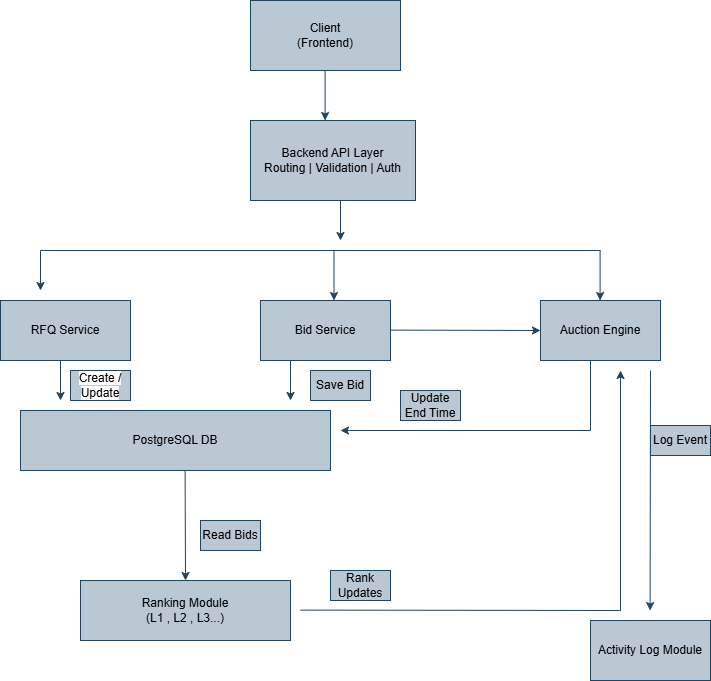

The diagram above was exported from draw.io. Its source (the exported page's mxGraphModel, read from the mxfile embedded in the PNG):
<mxGraphModel dx="1288" dy="823" grid="1" gridSize="10" guides="1" tooltips="1" connect="1" arrows="1" fold="1" page="1" pageScale="1" pageWidth="827" pageHeight="1169" background="none" math="0" shadow="0">
  <root>
    <mxCell id="0" />
    <mxCell id="1" parent="0" />
    <mxCell id="nMYsqFzY_pcAIIAPEgj0-53" parent="1" style="rounded=0;whiteSpace=wrap;html=1;strokeColor=#23445d;fillColor=#bac8d3;labelBackgroundColor=none;" value="Client&lt;div&gt;(Frontend)&lt;/div&gt;" vertex="1">
      <mxGeometry height="70" width="150" x="330" y="80" as="geometry" />
    </mxCell>
    <mxCell id="nMYsqFzY_pcAIIAPEgj0-54" edge="1" parent="1" style="endArrow=classic;html=1;rounded=0;strokeColor=#23445d;labelBackgroundColor=none;fontColor=default;fillColor=#bac8d3;" value="">
      <mxGeometry height="50" relative="1" width="50" as="geometry">
        <mxPoint x="404.6" y="150" as="sourcePoint" />
        <mxPoint x="404.6" y="200" as="targetPoint" />
      </mxGeometry>
    </mxCell>
    <mxCell id="nMYsqFzY_pcAIIAPEgj0-55" parent="1" style="rounded=0;whiteSpace=wrap;html=1;strokeColor=#23445d;fillColor=#bac8d3;labelBackgroundColor=none;" value="Backend API Layer&lt;div&gt;Routing | Validation | Auth&lt;/div&gt;" vertex="1">
      <mxGeometry height="80" width="165" x="330" y="200" as="geometry" />
    </mxCell>
    <mxCell id="nMYsqFzY_pcAIIAPEgj0-56" edge="1" parent="1" style="endArrow=classic;html=1;rounded=0;strokeColor=#23445d;labelBackgroundColor=none;fontColor=default;fillColor=#bac8d3;" value="">
      <mxGeometry height="50" relative="1" width="50" as="geometry">
        <mxPoint x="420" y="280" as="sourcePoint" />
        <mxPoint x="420" y="320" as="targetPoint" />
      </mxGeometry>
    </mxCell>
    <mxCell id="nMYsqFzY_pcAIIAPEgj0-57" edge="1" parent="1" style="endArrow=none;html=1;rounded=0;strokeColor=#23445d;labelBackgroundColor=none;fontColor=default;fillColor=#bac8d3;" value="">
      <mxGeometry height="50" relative="1" width="50" as="geometry">
        <mxPoint x="680" y="330" as="sourcePoint" />
        <mxPoint x="120" y="330" as="targetPoint" />
      </mxGeometry>
    </mxCell>
    <mxCell id="nMYsqFzY_pcAIIAPEgj0-58" parent="1" style="rounded=0;whiteSpace=wrap;html=1;strokeColor=#23445d;fillColor=#bac8d3;labelBackgroundColor=none;" value="RFQ Service" vertex="1">
      <mxGeometry height="60" width="130" x="80" y="380" as="geometry" />
    </mxCell>
    <mxCell id="nMYsqFzY_pcAIIAPEgj0-59" parent="1" style="rounded=0;whiteSpace=wrap;html=1;strokeColor=#23445d;fillColor=#bac8d3;labelBackgroundColor=none;" value="Bid Service" vertex="1">
      <mxGeometry height="60" width="130" x="340" y="380" as="geometry" />
    </mxCell>
    <mxCell id="nMYsqFzY_pcAIIAPEgj0-60" parent="1" style="rounded=0;whiteSpace=wrap;html=1;strokeColor=#23445d;fillColor=#bac8d3;labelBackgroundColor=none;" value="Auction Engine" vertex="1">
      <mxGeometry height="60" width="120" x="620" y="380" as="geometry" />
    </mxCell>
    <mxCell id="nMYsqFzY_pcAIIAPEgj0-61" edge="1" parent="1" style="endArrow=classic;html=1;rounded=0;strokeColor=#23445d;labelBackgroundColor=none;fontColor=default;fillColor=#bac8d3;" value="">
      <mxGeometry height="50" relative="1" width="50" as="geometry">
        <mxPoint x="120" y="330" as="sourcePoint" />
        <mxPoint x="120" y="370" as="targetPoint" />
      </mxGeometry>
    </mxCell>
    <mxCell id="nMYsqFzY_pcAIIAPEgj0-62" edge="1" parent="1" style="endArrow=classic;html=1;rounded=0;strokeColor=#23445d;labelBackgroundColor=none;fontColor=default;fillColor=#bac8d3;" value="">
      <mxGeometry height="50" relative="1" width="50" as="geometry">
        <mxPoint x="413.5" y="330" as="sourcePoint" />
        <mxPoint x="413.5" y="380" as="targetPoint" />
      </mxGeometry>
    </mxCell>
    <mxCell id="nMYsqFzY_pcAIIAPEgj0-63" edge="1" parent="1" style="endArrow=classic;html=1;rounded=0;strokeColor=#23445d;labelBackgroundColor=none;fontColor=default;fillColor=#bac8d3;" value="">
      <mxGeometry height="50" relative="1" width="50" as="geometry">
        <mxPoint x="679.6" y="330" as="sourcePoint" />
        <mxPoint x="679.6" y="380" as="targetPoint" />
      </mxGeometry>
    </mxCell>
    <mxCell id="nMYsqFzY_pcAIIAPEgj0-64" edge="1" parent="1" style="endArrow=classic;html=1;rounded=0;strokeColor=#23445d;labelBackgroundColor=none;fontColor=default;fillColor=#bac8d3;" value="">
      <mxGeometry height="50" relative="1" width="50" as="geometry">
        <mxPoint x="140" y="440" as="sourcePoint" />
        <mxPoint x="140" y="480" as="targetPoint" />
      </mxGeometry>
    </mxCell>
    <mxCell id="nMYsqFzY_pcAIIAPEgj0-65" edge="1" parent="1" style="endArrow=classic;html=1;rounded=0;strokeColor=#23445d;labelBackgroundColor=none;fontColor=default;fillColor=#bac8d3;" value="">
      <mxGeometry height="50" relative="1" width="50" as="geometry">
        <mxPoint x="370" y="440" as="sourcePoint" />
        <mxPoint x="370" y="480" as="targetPoint" />
      </mxGeometry>
    </mxCell>
    <mxCell id="nMYsqFzY_pcAIIAPEgj0-66" edge="1" parent="1" style="endArrow=classic;html=1;rounded=0;strokeColor=#23445d;entryX=0;entryY=0.5;entryDx=0;entryDy=0;labelBackgroundColor=none;fontColor=default;fillColor=#bac8d3;" target="nMYsqFzY_pcAIIAPEgj0-60" value="">
      <mxGeometry height="50" relative="1" width="50" as="geometry">
        <mxPoint x="470" y="409.6" as="sourcePoint" />
        <mxPoint x="600" y="409.6" as="targetPoint" />
      </mxGeometry>
    </mxCell>
    <mxCell id="nMYsqFzY_pcAIIAPEgj0-67" parent="1" style="rounded=0;whiteSpace=wrap;html=1;strokeColor=#23445d;fillColor=#bac8d3;labelBackgroundColor=none;" value="PostgreSQL DB" vertex="1">
      <mxGeometry height="60" width="310" x="100" y="490" as="geometry" />
    </mxCell>
    <mxCell id="nMYsqFzY_pcAIIAPEgj0-68" parent="1" style="text;html=1;whiteSpace=wrap;strokeColor=#23445d;fillColor=#bac8d3;align=center;verticalAlign=middle;rounded=0;labelBackgroundColor=none;" value="&lt;span style=&quot;background-color: light-dark(#ffffff, var(--ge-dark-color, #121212));&quot;&gt;Create /&lt;/span&gt;&lt;div&gt;&lt;span style=&quot;background-color: light-dark(#ffffff, var(--ge-dark-color, #121212));&quot;&gt;Update&lt;/span&gt;&lt;/div&gt;" vertex="1">
      <mxGeometry height="30" width="60" x="150" y="450" as="geometry" />
    </mxCell>
    <mxCell id="nMYsqFzY_pcAIIAPEgj0-69" parent="1" style="text;html=1;whiteSpace=wrap;strokeColor=#23445d;fillColor=#bac8d3;align=center;verticalAlign=middle;rounded=0;" value="Save Bid" vertex="1">
      <mxGeometry height="30" width="60" x="390" y="450" as="geometry" />
    </mxCell>
    <mxCell id="nMYsqFzY_pcAIIAPEgj0-70" parent="1" style="rounded=0;whiteSpace=wrap;html=1;strokeColor=#23445d;fillColor=#bac8d3;" value="Ranking Module&lt;div&gt;(L1 , L2 , L3...)&lt;/div&gt;" vertex="1">
      <mxGeometry height="60" width="210" x="160" y="660" as="geometry" />
    </mxCell>
    <mxCell id="nMYsqFzY_pcAIIAPEgj0-71" edge="1" parent="1" style="endArrow=classic;html=1;rounded=0;strokeColor=#23445d;fontColor=#1A1A1A;entryX=0.5;entryY=0;entryDx=0;entryDy=0;fillColor=#bac8d3;" target="nMYsqFzY_pcAIIAPEgj0-70" value="">
      <mxGeometry height="50" relative="1" width="50" as="geometry">
        <mxPoint x="264.6" y="550" as="sourcePoint" />
        <mxPoint x="264.6" y="610" as="targetPoint" />
      </mxGeometry>
    </mxCell>
    <mxCell id="nMYsqFzY_pcAIIAPEgj0-72" parent="1" style="text;html=1;whiteSpace=wrap;strokeColor=#23445d;fillColor=#bac8d3;align=center;verticalAlign=middle;rounded=0;" value="Read Bids" vertex="1">
      <mxGeometry height="30" width="60" x="280" y="600" as="geometry" />
    </mxCell>
    <mxCell id="nMYsqFzY_pcAIIAPEgj0-73" edge="1" parent="1" style="endArrow=none;html=1;rounded=0;strokeColor=#23445d;fontColor=#1A1A1A;fillColor=#bac8d3;" value="">
      <mxGeometry height="50" relative="1" width="50" as="geometry">
        <mxPoint x="670" y="510" as="sourcePoint" />
        <mxPoint x="670" y="440" as="targetPoint" />
      </mxGeometry>
    </mxCell>
    <mxCell id="nMYsqFzY_pcAIIAPEgj0-74" edge="1" parent="1" style="endArrow=classic;html=1;rounded=0;strokeColor=#23445d;fontColor=#1A1A1A;fillColor=#bac8d3;" value="">
      <mxGeometry height="50" relative="1" width="50" as="geometry">
        <mxPoint x="670" y="510" as="sourcePoint" />
        <mxPoint x="420" y="510" as="targetPoint" />
      </mxGeometry>
    </mxCell>
    <mxCell id="nMYsqFzY_pcAIIAPEgj0-75" parent="1" style="text;html=1;whiteSpace=wrap;strokeColor=#23445d;fillColor=#bac8d3;align=center;verticalAlign=middle;rounded=0;" value="Update End Time" vertex="1">
      <mxGeometry height="30" width="60" x="480" y="470" as="geometry" />
    </mxCell>
    <mxCell id="nMYsqFzY_pcAIIAPEgj0-76" edge="1" parent="1" style="endArrow=none;html=1;rounded=0;strokeColor=#23445d;fontColor=#1A1A1A;fillColor=#bac8d3;" value="">
      <mxGeometry height="50" relative="1" width="50" as="geometry">
        <mxPoint x="380" y="689.6" as="sourcePoint" />
        <mxPoint x="700" y="690" as="targetPoint" />
      </mxGeometry>
    </mxCell>
    <mxCell id="nMYsqFzY_pcAIIAPEgj0-77" edge="1" parent="1" style="endArrow=classic;html=1;rounded=0;strokeColor=#23445d;fontColor=#1A1A1A;fillColor=#bac8d3;" value="">
      <mxGeometry height="50" relative="1" width="50" as="geometry">
        <mxPoint x="700" y="690" as="sourcePoint" />
        <mxPoint x="700" y="450" as="targetPoint" />
      </mxGeometry>
    </mxCell>
    <mxCell id="nMYsqFzY_pcAIIAPEgj0-78" parent="1" style="text;html=1;whiteSpace=wrap;strokeColor=#23445d;fillColor=#bac8d3;align=center;verticalAlign=middle;rounded=0;" value="Rank Updates" vertex="1">
      <mxGeometry height="30" width="60" x="410" y="650" as="geometry" />
    </mxCell>
    <mxCell id="nMYsqFzY_pcAIIAPEgj0-79" parent="1" style="rounded=0;whiteSpace=wrap;html=1;strokeColor=#23445d;fillColor=#bac8d3;" value="Activity Log Module" vertex="1">
      <mxGeometry height="60" width="120" x="670" y="700" as="geometry" />
    </mxCell>
    <mxCell id="nMYsqFzY_pcAIIAPEgj0-80" edge="1" parent="1" style="endArrow=classic;html=1;rounded=0;strokeColor=#23445d;fontColor=#1A1A1A;fillColor=#bac8d3;" value="">
      <mxGeometry height="50" relative="1" width="50" as="geometry">
        <mxPoint x="730" y="450" as="sourcePoint" />
        <mxPoint x="729.6" y="690" as="targetPoint" />
      </mxGeometry>
    </mxCell>
    <mxCell id="nMYsqFzY_pcAIIAPEgj0-81" parent="1" style="text;html=1;whiteSpace=wrap;strokeColor=#23445d;fillColor=#bac8d3;align=center;verticalAlign=middle;rounded=0;" value="Log Event" vertex="1">
      <mxGeometry height="30" width="60" x="730" y="505" as="geometry" />
    </mxCell>
  </root>
</mxGraphModel>